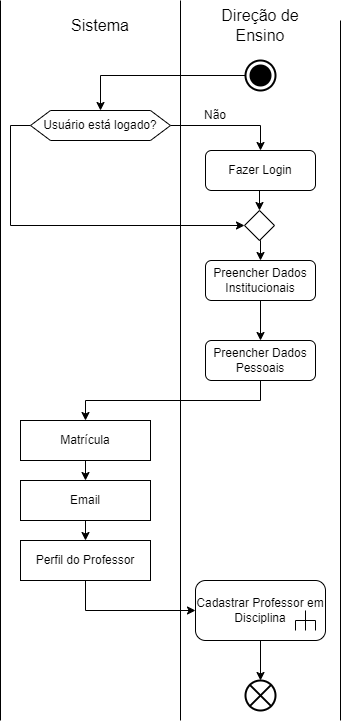

The diagram above was exported from draw.io. Its source (the exported page's mxGraphModel, read from the mxfile embedded in the PNG):
<mxGraphModel dx="1050" dy="557" grid="1" gridSize="10" guides="1" tooltips="1" connect="1" arrows="1" fold="1" page="1" pageScale="1" pageWidth="827" pageHeight="1169" math="0" shadow="0">
  <root>
    <mxCell id="0" />
    <mxCell id="1" parent="0" />
    <mxCell id="RFB4mJzcTpAgEso7uL2N-1" value="" style="endArrow=none;html=1;rounded=0;" edge="1" parent="1">
      <mxGeometry width="50" height="50" relative="1" as="geometry">
        <mxPoint x="140" y="760" as="sourcePoint" />
        <mxPoint x="140" y="40" as="targetPoint" />
      </mxGeometry>
    </mxCell>
    <mxCell id="RFB4mJzcTpAgEso7uL2N-2" value="" style="endArrow=none;html=1;rounded=0;" edge="1" parent="1">
      <mxGeometry width="50" height="50" relative="1" as="geometry">
        <mxPoint x="320" y="760" as="sourcePoint" />
        <mxPoint x="320" y="40" as="targetPoint" />
      </mxGeometry>
    </mxCell>
    <mxCell id="RFB4mJzcTpAgEso7uL2N-3" value="" style="endArrow=none;html=1;rounded=0;" edge="1" parent="1">
      <mxGeometry width="50" height="50" relative="1" as="geometry">
        <mxPoint x="480" y="760" as="sourcePoint" />
        <mxPoint x="480" y="60" as="targetPoint" />
      </mxGeometry>
    </mxCell>
    <mxCell id="RFB4mJzcTpAgEso7uL2N-4" value="Sistema" style="text;html=1;align=center;verticalAlign=middle;whiteSpace=wrap;rounded=0;fontSize=16;" vertex="1" parent="1">
      <mxGeometry x="210" y="50" width="60" height="30" as="geometry" />
    </mxCell>
    <mxCell id="RFB4mJzcTpAgEso7uL2N-5" style="edgeStyle=orthogonalEdgeStyle;rounded=0;orthogonalLoop=1;jettySize=auto;html=1;exitX=0.5;exitY=1;exitDx=0;exitDy=0;" edge="1" parent="1" source="RFB4mJzcTpAgEso7uL2N-4" target="RFB4mJzcTpAgEso7uL2N-4">
      <mxGeometry relative="1" as="geometry" />
    </mxCell>
    <mxCell id="RFB4mJzcTpAgEso7uL2N-6" value="Direção de Ensino" style="text;html=1;align=center;verticalAlign=middle;whiteSpace=wrap;rounded=0;fontSize=16;" vertex="1" parent="1">
      <mxGeometry x="360" y="50" width="80" height="30" as="geometry" />
    </mxCell>
    <mxCell id="RFB4mJzcTpAgEso7uL2N-11" style="edgeStyle=orthogonalEdgeStyle;rounded=0;orthogonalLoop=1;jettySize=auto;html=1;entryX=0.5;entryY=0;entryDx=0;entryDy=0;" edge="1" parent="1" source="RFB4mJzcTpAgEso7uL2N-8" target="RFB4mJzcTpAgEso7uL2N-10">
      <mxGeometry relative="1" as="geometry" />
    </mxCell>
    <mxCell id="RFB4mJzcTpAgEso7uL2N-8" value="" style="html=1;shape=mxgraph.sysml.actFinal;strokeWidth=2;verticalLabelPosition=bottom;verticalAlignment=top;" vertex="1" parent="1">
      <mxGeometry x="385" y="100" width="30" height="30" as="geometry" />
    </mxCell>
    <mxCell id="RFB4mJzcTpAgEso7uL2N-16" style="edgeStyle=orthogonalEdgeStyle;rounded=0;orthogonalLoop=1;jettySize=auto;html=1;exitX=1;exitY=0.5;exitDx=0;exitDy=0;entryX=0.5;entryY=0;entryDx=0;entryDy=0;" edge="1" parent="1" source="RFB4mJzcTpAgEso7uL2N-10" target="RFB4mJzcTpAgEso7uL2N-15">
      <mxGeometry relative="1" as="geometry" />
    </mxCell>
    <mxCell id="RFB4mJzcTpAgEso7uL2N-21" style="edgeStyle=orthogonalEdgeStyle;rounded=0;orthogonalLoop=1;jettySize=auto;html=1;exitX=0;exitY=0.5;exitDx=0;exitDy=0;entryX=0;entryY=0.5;entryDx=0;entryDy=0;" edge="1" parent="1" source="RFB4mJzcTpAgEso7uL2N-10" target="RFB4mJzcTpAgEso7uL2N-19">
      <mxGeometry relative="1" as="geometry">
        <Array as="points">
          <mxPoint x="150" y="165" />
          <mxPoint x="150" y="265" />
        </Array>
      </mxGeometry>
    </mxCell>
    <mxCell id="RFB4mJzcTpAgEso7uL2N-10" value="Usuário está logado?" style="shape=hexagon;perimeter=hexagonPerimeter2;whiteSpace=wrap;html=1;fixedSize=1;" vertex="1" parent="1">
      <mxGeometry x="170" y="150" width="140" height="30" as="geometry" />
    </mxCell>
    <mxCell id="RFB4mJzcTpAgEso7uL2N-20" style="edgeStyle=orthogonalEdgeStyle;rounded=0;orthogonalLoop=1;jettySize=auto;html=1;exitX=0.5;exitY=1;exitDx=0;exitDy=0;entryX=0.5;entryY=0;entryDx=0;entryDy=0;" edge="1" parent="1" source="RFB4mJzcTpAgEso7uL2N-15" target="RFB4mJzcTpAgEso7uL2N-19">
      <mxGeometry relative="1" as="geometry" />
    </mxCell>
    <mxCell id="RFB4mJzcTpAgEso7uL2N-15" value="Fazer Login" style="shape=rect;html=1;rounded=1;whiteSpace=wrap;align=center;" vertex="1" parent="1">
      <mxGeometry x="345" y="190" width="110" height="40" as="geometry" />
    </mxCell>
    <mxCell id="RFB4mJzcTpAgEso7uL2N-17" value="Não" style="text;html=1;align=center;verticalAlign=middle;whiteSpace=wrap;rounded=0;" vertex="1" parent="1">
      <mxGeometry x="325" y="140" width="60" height="30" as="geometry" />
    </mxCell>
    <mxCell id="RFB4mJzcTpAgEso7uL2N-24" style="edgeStyle=orthogonalEdgeStyle;rounded=0;orthogonalLoop=1;jettySize=auto;html=1;exitX=0.5;exitY=1;exitDx=0;exitDy=0;" edge="1" parent="1" source="RFB4mJzcTpAgEso7uL2N-18" target="RFB4mJzcTpAgEso7uL2N-23">
      <mxGeometry relative="1" as="geometry" />
    </mxCell>
    <mxCell id="RFB4mJzcTpAgEso7uL2N-18" value="Preencher Dados Institucionais" style="shape=rect;html=1;rounded=1;whiteSpace=wrap;align=center;" vertex="1" parent="1">
      <mxGeometry x="345" y="300" width="110" height="40" as="geometry" />
    </mxCell>
    <mxCell id="RFB4mJzcTpAgEso7uL2N-22" style="edgeStyle=orthogonalEdgeStyle;rounded=0;orthogonalLoop=1;jettySize=auto;html=1;exitX=0.5;exitY=1;exitDx=0;exitDy=0;entryX=0.5;entryY=0;entryDx=0;entryDy=0;" edge="1" parent="1" source="RFB4mJzcTpAgEso7uL2N-19" target="RFB4mJzcTpAgEso7uL2N-18">
      <mxGeometry relative="1" as="geometry" />
    </mxCell>
    <mxCell id="RFB4mJzcTpAgEso7uL2N-19" value="" style="rhombus;whiteSpace=wrap;html=1;" vertex="1" parent="1">
      <mxGeometry x="384" y="250" width="30" height="30" as="geometry" />
    </mxCell>
    <mxCell id="RFB4mJzcTpAgEso7uL2N-26" style="edgeStyle=orthogonalEdgeStyle;rounded=0;orthogonalLoop=1;jettySize=auto;html=1;exitX=0.5;exitY=1;exitDx=0;exitDy=0;entryX=0.5;entryY=0;entryDx=0;entryDy=0;" edge="1" parent="1" source="RFB4mJzcTpAgEso7uL2N-23" target="RFB4mJzcTpAgEso7uL2N-27">
      <mxGeometry relative="1" as="geometry">
        <mxPoint x="290" y="470" as="targetPoint" />
      </mxGeometry>
    </mxCell>
    <mxCell id="RFB4mJzcTpAgEso7uL2N-23" value="Preencher Dados Pessoais" style="shape=rect;html=1;rounded=1;whiteSpace=wrap;align=center;" vertex="1" parent="1">
      <mxGeometry x="345" y="380" width="110" height="40" as="geometry" />
    </mxCell>
    <mxCell id="RFB4mJzcTpAgEso7uL2N-30" style="edgeStyle=orthogonalEdgeStyle;rounded=0;orthogonalLoop=1;jettySize=auto;html=1;exitX=0.5;exitY=1;exitDx=0;exitDy=0;entryX=0.5;entryY=0;entryDx=0;entryDy=0;" edge="1" parent="1" source="RFB4mJzcTpAgEso7uL2N-27" target="RFB4mJzcTpAgEso7uL2N-29">
      <mxGeometry relative="1" as="geometry" />
    </mxCell>
    <mxCell id="RFB4mJzcTpAgEso7uL2N-27" value="Matrícula" style="shape=rect;html=1;whiteSpace=wrap;align=center;" vertex="1" parent="1">
      <mxGeometry x="160" y="460" width="130" height="40" as="geometry" />
    </mxCell>
    <mxCell id="RFB4mJzcTpAgEso7uL2N-29" value="Email" style="shape=rect;html=1;whiteSpace=wrap;align=center;" vertex="1" parent="1">
      <mxGeometry x="160" y="520" width="130" height="40" as="geometry" />
    </mxCell>
    <mxCell id="RFB4mJzcTpAgEso7uL2N-32" style="edgeStyle=orthogonalEdgeStyle;rounded=0;orthogonalLoop=1;jettySize=auto;html=1;exitX=0.5;exitY=1;exitDx=0;exitDy=0;entryX=0.5;entryY=0;entryDx=0;entryDy=0;" edge="1" parent="1" target="RFB4mJzcTpAgEso7uL2N-33">
      <mxGeometry relative="1" as="geometry">
        <mxPoint x="225" y="560" as="sourcePoint" />
      </mxGeometry>
    </mxCell>
    <mxCell id="RFB4mJzcTpAgEso7uL2N-33" value="Perfil do Professor" style="shape=rect;html=1;whiteSpace=wrap;align=center;" vertex="1" parent="1">
      <mxGeometry x="160" y="580" width="130" height="40" as="geometry" />
    </mxCell>
    <mxCell id="RFB4mJzcTpAgEso7uL2N-36" value="Cadastrar Professor em Disciplina" style="html=1;shape=mxgraph.sysml.callBehAct;whiteSpace=wrap;align=center;" vertex="1" parent="1">
      <mxGeometry x="335" y="620" width="130" height="60" as="geometry" />
    </mxCell>
    <mxCell id="RFB4mJzcTpAgEso7uL2N-37" style="edgeStyle=orthogonalEdgeStyle;rounded=0;orthogonalLoop=1;jettySize=auto;html=1;exitX=0.5;exitY=1;exitDx=0;exitDy=0;entryX=0;entryY=0.5;entryDx=0;entryDy=0;entryPerimeter=0;" edge="1" parent="1" source="RFB4mJzcTpAgEso7uL2N-33" target="RFB4mJzcTpAgEso7uL2N-36">
      <mxGeometry relative="1" as="geometry" />
    </mxCell>
    <mxCell id="RFB4mJzcTpAgEso7uL2N-39" value="" style="html=1;shape=mxgraph.sysml.flowFinal;strokeWidth=2;verticalLabelPosition=bottom;verticalAlignment=top;" vertex="1" parent="1">
      <mxGeometry x="385" y="720" width="30" height="30" as="geometry" />
    </mxCell>
    <mxCell id="RFB4mJzcTpAgEso7uL2N-40" style="edgeStyle=orthogonalEdgeStyle;rounded=0;orthogonalLoop=1;jettySize=auto;html=1;exitX=0.5;exitY=1;exitDx=0;exitDy=0;exitPerimeter=0;entryX=0.5;entryY=0;entryDx=0;entryDy=0;entryPerimeter=0;" edge="1" parent="1" source="RFB4mJzcTpAgEso7uL2N-36" target="RFB4mJzcTpAgEso7uL2N-39">
      <mxGeometry relative="1" as="geometry" />
    </mxCell>
  </root>
</mxGraphModel>